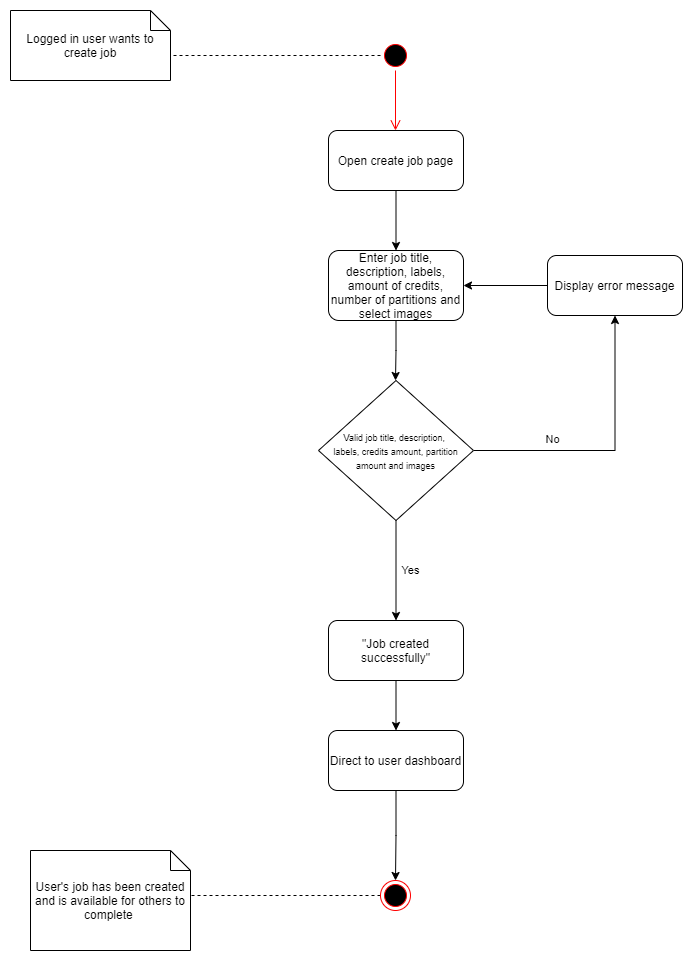

The diagram above was exported from draw.io. Its source (the exported page's mxGraphModel, read from the mxfile embedded in the PNG):
<mxGraphModel dx="865" dy="440" grid="1" gridSize="10" guides="1" tooltips="1" connect="1" arrows="1" fold="1" page="1" pageScale="1" pageWidth="827" pageHeight="1169" math="0" shadow="0">
  <root>
    <mxCell id="0" />
    <mxCell id="1" parent="0" />
    <mxCell id="TboO4B8iFlzZy_eZBkee-99" style="edgeStyle=orthogonalEdgeStyle;rounded=0;orthogonalLoop=1;jettySize=auto;html=1;entryX=0;entryY=0;entryDx=160;entryDy=45;entryPerimeter=0;endArrow=none;endFill=0;dashed=1;" edge="1" parent="1" source="TboO4B8iFlzZy_eZBkee-100" target="TboO4B8iFlzZy_eZBkee-104">
      <mxGeometry relative="1" as="geometry" />
    </mxCell>
    <mxCell id="TboO4B8iFlzZy_eZBkee-100" value="" style="ellipse;html=1;shape=startState;fillColor=#000000;strokeColor=#ff0000;" vertex="1" parent="1">
      <mxGeometry x="660" y="620" width="30" height="30" as="geometry" />
    </mxCell>
    <mxCell id="TboO4B8iFlzZy_eZBkee-101" value="" style="edgeStyle=orthogonalEdgeStyle;html=1;verticalAlign=bottom;endArrow=open;endSize=8;strokeColor=#ff0000;rounded=0;" edge="1" parent="1" source="TboO4B8iFlzZy_eZBkee-100">
      <mxGeometry relative="1" as="geometry">
        <mxPoint x="675" y="710" as="targetPoint" />
      </mxGeometry>
    </mxCell>
    <mxCell id="TboO4B8iFlzZy_eZBkee-102" style="edgeStyle=orthogonalEdgeStyle;rounded=0;orthogonalLoop=1;jettySize=auto;html=1;entryX=0.5;entryY=0;entryDx=0;entryDy=0;endArrow=classic;endFill=1;" edge="1" parent="1" source="TboO4B8iFlzZy_eZBkee-103" target="TboO4B8iFlzZy_eZBkee-106">
      <mxGeometry relative="1" as="geometry" />
    </mxCell>
    <mxCell id="TboO4B8iFlzZy_eZBkee-103" value="Open create job page" style="rounded=1;whiteSpace=wrap;html=1;" vertex="1" parent="1">
      <mxGeometry x="608" y="710" width="135" height="60" as="geometry" />
    </mxCell>
    <mxCell id="TboO4B8iFlzZy_eZBkee-104" value="Logged in user wants to create job" style="shape=note;size=20;whiteSpace=wrap;html=1;" vertex="1" parent="1">
      <mxGeometry x="290" y="590" width="160" height="70" as="geometry" />
    </mxCell>
    <mxCell id="TboO4B8iFlzZy_eZBkee-105" style="edgeStyle=orthogonalEdgeStyle;rounded=0;orthogonalLoop=1;jettySize=auto;html=1;entryX=0.5;entryY=0;entryDx=0;entryDy=0;endArrow=classic;endFill=1;" edge="1" parent="1" source="TboO4B8iFlzZy_eZBkee-106">
      <mxGeometry relative="1" as="geometry">
        <mxPoint x="675" y="960" as="targetPoint" />
      </mxGeometry>
    </mxCell>
    <mxCell id="TboO4B8iFlzZy_eZBkee-106" value="Enter job title, description, labels, amount of credits, number of partitions and select images" style="rounded=1;whiteSpace=wrap;html=1;" vertex="1" parent="1">
      <mxGeometry x="608" y="830" width="135" height="70" as="geometry" />
    </mxCell>
    <mxCell id="TboO4B8iFlzZy_eZBkee-107" style="edgeStyle=orthogonalEdgeStyle;rounded=0;orthogonalLoop=1;jettySize=auto;html=1;endArrow=classic;endFill=1;entryX=0.5;entryY=1;entryDx=0;entryDy=0;" edge="1" parent="1" source="TboO4B8iFlzZy_eZBkee-110" target="TboO4B8iFlzZy_eZBkee-112">
      <mxGeometry relative="1" as="geometry">
        <mxPoint x="990" y="970" as="targetPoint" />
      </mxGeometry>
    </mxCell>
    <mxCell id="TboO4B8iFlzZy_eZBkee-108" value="No" style="edgeLabel;html=1;align=center;verticalAlign=middle;resizable=0;points=[];spacingRight=19;spacingLeft=-100;spacingTop=-11;" vertex="1" connectable="0" parent="TboO4B8iFlzZy_eZBkee-107">
      <mxGeometry x="0.0693" y="4" relative="1" as="geometry">
        <mxPoint x="1" as="offset" />
      </mxGeometry>
    </mxCell>
    <mxCell id="TboO4B8iFlzZy_eZBkee-109" value="Yes" style="edgeStyle=orthogonalEdgeStyle;rounded=0;orthogonalLoop=1;jettySize=auto;html=1;entryX=0.5;entryY=0;entryDx=0;entryDy=0;endArrow=classic;endFill=1;spacingLeft=28;" edge="1" parent="1" source="TboO4B8iFlzZy_eZBkee-110" target="TboO4B8iFlzZy_eZBkee-114">
      <mxGeometry relative="1" as="geometry" />
    </mxCell>
    <mxCell id="TboO4B8iFlzZy_eZBkee-110" value="&lt;font style=&quot;font-size: 9px&quot;&gt;Valid job title, description, &lt;br&gt;labels, credits amount, partition amount and images&lt;/font&gt;" style="rhombus;whiteSpace=wrap;html=1;" vertex="1" parent="1">
      <mxGeometry x="598" y="960" width="155" height="140" as="geometry" />
    </mxCell>
    <mxCell id="TboO4B8iFlzZy_eZBkee-111" style="edgeStyle=orthogonalEdgeStyle;rounded=0;orthogonalLoop=1;jettySize=auto;html=1;entryX=1;entryY=0.5;entryDx=0;entryDy=0;endArrow=classic;endFill=1;" edge="1" parent="1" source="TboO4B8iFlzZy_eZBkee-112" target="TboO4B8iFlzZy_eZBkee-106">
      <mxGeometry relative="1" as="geometry" />
    </mxCell>
    <mxCell id="TboO4B8iFlzZy_eZBkee-112" value="Display error message" style="rounded=1;whiteSpace=wrap;html=1;" vertex="1" parent="1">
      <mxGeometry x="827" y="835" width="135" height="60" as="geometry" />
    </mxCell>
    <mxCell id="TboO4B8iFlzZy_eZBkee-113" style="edgeStyle=orthogonalEdgeStyle;rounded=0;orthogonalLoop=1;jettySize=auto;html=1;entryX=0.5;entryY=0;entryDx=0;entryDy=0;endArrow=classic;endFill=1;" edge="1" parent="1" source="TboO4B8iFlzZy_eZBkee-114" target="TboO4B8iFlzZy_eZBkee-116">
      <mxGeometry relative="1" as="geometry" />
    </mxCell>
    <mxCell id="TboO4B8iFlzZy_eZBkee-114" value="&quot;Job created successfully&quot;" style="rounded=1;whiteSpace=wrap;html=1;" vertex="1" parent="1">
      <mxGeometry x="608" y="1200" width="135" height="60" as="geometry" />
    </mxCell>
    <mxCell id="TboO4B8iFlzZy_eZBkee-115" style="edgeStyle=orthogonalEdgeStyle;rounded=0;orthogonalLoop=1;jettySize=auto;html=1;entryX=0.5;entryY=0;entryDx=0;entryDy=0;endArrow=classic;endFill=1;" edge="1" parent="1" source="TboO4B8iFlzZy_eZBkee-116" target="TboO4B8iFlzZy_eZBkee-118">
      <mxGeometry relative="1" as="geometry" />
    </mxCell>
    <mxCell id="TboO4B8iFlzZy_eZBkee-116" value="Direct to user dashboard" style="rounded=1;whiteSpace=wrap;html=1;" vertex="1" parent="1">
      <mxGeometry x="608" y="1310" width="135" height="60" as="geometry" />
    </mxCell>
    <mxCell id="TboO4B8iFlzZy_eZBkee-117" style="edgeStyle=orthogonalEdgeStyle;rounded=0;orthogonalLoop=1;jettySize=auto;html=1;entryX=0;entryY=0;entryDx=160;entryDy=45;entryPerimeter=0;endArrow=none;endFill=0;dashed=1;" edge="1" parent="1" source="TboO4B8iFlzZy_eZBkee-118" target="TboO4B8iFlzZy_eZBkee-119">
      <mxGeometry relative="1" as="geometry" />
    </mxCell>
    <mxCell id="TboO4B8iFlzZy_eZBkee-118" value="" style="ellipse;html=1;shape=endState;fillColor=#000000;strokeColor=#ff0000;" vertex="1" parent="1">
      <mxGeometry x="660" y="1460" width="30" height="30" as="geometry" />
    </mxCell>
    <mxCell id="TboO4B8iFlzZy_eZBkee-119" value="User's job has been created and is available for others to complete&amp;nbsp;" style="shape=note;size=20;whiteSpace=wrap;html=1;" vertex="1" parent="1">
      <mxGeometry x="310" y="1430" width="160" height="100" as="geometry" />
    </mxCell>
  </root>
</mxGraphModel>